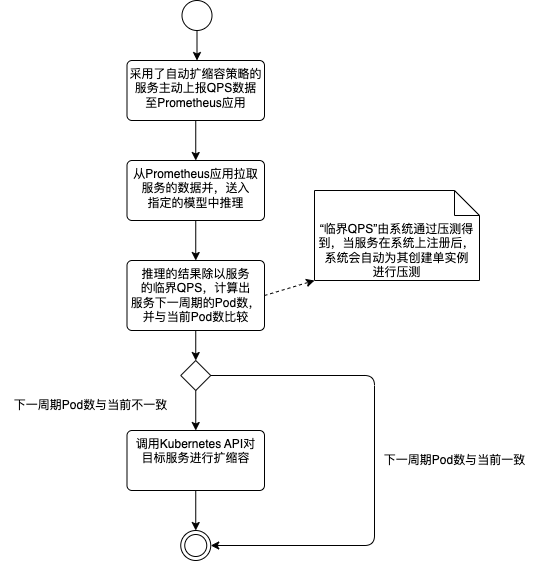

The diagram above was exported from draw.io. Its source (the exported page's mxGraphModel, read from the mxfile embedded in the PNG):
<mxGraphModel dx="1014" dy="711" grid="1" gridSize="10" guides="1" tooltips="1" connect="1" arrows="1" fold="1" page="1" pageScale="1" pageWidth="1169" pageHeight="827" math="0" shadow="0">
  <root>
    <mxCell id="0" />
    <mxCell id="1" parent="0" />
    <mxCell id="3" style="edgeStyle=none;html=1;exitX=0.5;exitY=1;exitDx=0;exitDy=0;entryX=0.5;entryY=0;entryDx=0;entryDy=0;strokeColor=#000000;fontColor=#000000;" edge="1" parent="1" source="4">
      <mxGeometry relative="1" as="geometry">
        <mxPoint x="502.5" y="120" as="targetPoint" />
      </mxGeometry>
    </mxCell>
    <mxCell id="4" value="" style="ellipse;" vertex="1" parent="1">
      <mxGeometry x="487.5" y="60" width="30" height="30" as="geometry" />
    </mxCell>
    <mxCell id="38" style="edgeStyle=none;html=1;exitX=0.5;exitY=1;exitDx=0;exitDy=0;entryX=0.5;entryY=0;entryDx=0;entryDy=0;" edge="1" parent="1" source="10" target="11">
      <mxGeometry relative="1" as="geometry" />
    </mxCell>
    <mxCell id="10" value="采用了自动扩缩容策略的&lt;br&gt;服务主动上报QPS数据&lt;br&gt;至Prometheus应用" style="html=1;align=center;verticalAlign=top;rounded=1;absoluteArcSize=1;arcSize=10;dashed=0;" vertex="1" parent="1">
      <mxGeometry x="432.5" y="120" width="137.5" height="60" as="geometry" />
    </mxCell>
    <mxCell id="39" style="edgeStyle=none;html=1;exitX=0.5;exitY=1;exitDx=0;exitDy=0;entryX=0.5;entryY=0;entryDx=0;entryDy=0;" edge="1" parent="1" source="11" target="36">
      <mxGeometry relative="1" as="geometry" />
    </mxCell>
    <mxCell id="11" value="从Prometheus应用拉取&lt;br&gt;服务的数据并，送入&lt;br&gt;指定的模型中推理" style="html=1;align=center;verticalAlign=top;rounded=1;absoluteArcSize=1;arcSize=10;dashed=0;" vertex="1" parent="1">
      <mxGeometry x="432.5" y="220" width="137.5" height="60" as="geometry" />
    </mxCell>
    <mxCell id="40" style="edgeStyle=none;html=1;exitX=1;exitY=0.5;exitDx=0;exitDy=0;entryX=0;entryY=1;entryDx=0;entryDy=0;entryPerimeter=0;dashed=1;" edge="1" parent="1" source="36" target="37">
      <mxGeometry relative="1" as="geometry" />
    </mxCell>
    <mxCell id="42" style="edgeStyle=none;html=1;exitX=0.5;exitY=1;exitDx=0;exitDy=0;entryX=0.5;entryY=0;entryDx=0;entryDy=0;" edge="1" parent="1" source="36" target="41">
      <mxGeometry relative="1" as="geometry" />
    </mxCell>
    <mxCell id="36" value="推理的结果除以服务&lt;br&gt;的临界QPS，计算出&lt;br&gt;服务下一周期的Pod数，&lt;br&gt;并与当前Pod数比较" style="html=1;align=center;verticalAlign=top;rounded=1;absoluteArcSize=1;arcSize=10;dashed=0;" vertex="1" parent="1">
      <mxGeometry x="432.5" y="320" width="137.5" height="70" as="geometry" />
    </mxCell>
    <mxCell id="37" value="“临界QPS”由系统通过压测得到，当服务在系统上注册后，系统会自动为其创建单实例&lt;br&gt;进行压测" style="shape=note2;boundedLbl=1;whiteSpace=wrap;html=1;size=25;verticalAlign=top;align=center;" vertex="1" parent="1">
      <mxGeometry x="620" y="250" width="165" height="90" as="geometry" />
    </mxCell>
    <mxCell id="47" style="edgeStyle=none;html=1;exitX=0.5;exitY=1;exitDx=0;exitDy=0;entryX=0.5;entryY=0;entryDx=0;entryDy=0;" edge="1" parent="1" source="41" target="46">
      <mxGeometry relative="1" as="geometry" />
    </mxCell>
    <mxCell id="49" style="edgeStyle=none;html=1;exitX=1;exitY=0.5;exitDx=0;exitDy=0;entryX=1;entryY=0.5;entryDx=0;entryDy=0;" edge="1" parent="1" source="41" target="45">
      <mxGeometry relative="1" as="geometry">
        <Array as="points">
          <mxPoint x="680" y="435" />
          <mxPoint x="680" y="605" />
        </Array>
      </mxGeometry>
    </mxCell>
    <mxCell id="41" value="" style="rhombus;" vertex="1" parent="1">
      <mxGeometry x="486.25" y="420" width="30" height="30" as="geometry" />
    </mxCell>
    <mxCell id="45" value="" style="ellipse;html=1;shape=endState;strokeColor=#000000;" vertex="1" parent="1">
      <mxGeometry x="486.25" y="590" width="30" height="30" as="geometry" />
    </mxCell>
    <mxCell id="48" style="edgeStyle=none;html=1;exitX=0.5;exitY=1;exitDx=0;exitDy=0;entryX=0.5;entryY=0;entryDx=0;entryDy=0;" edge="1" parent="1" source="46" target="45">
      <mxGeometry relative="1" as="geometry" />
    </mxCell>
    <mxCell id="46" value="调用Kubernetes API对&lt;br&gt;目标服务进行扩缩容" style="html=1;align=center;verticalAlign=top;rounded=1;absoluteArcSize=1;arcSize=10;dashed=0;" vertex="1" parent="1">
      <mxGeometry x="432.5" y="490" width="137.5" height="60" as="geometry" />
    </mxCell>
    <mxCell id="50" value="下一周期Pod数与当前不一致" style="text;html=1;align=center;verticalAlign=middle;resizable=0;points=[];autosize=1;strokeColor=none;fillColor=none;" vertex="1" parent="1">
      <mxGeometry x="306.25" y="450" width="180" height="30" as="geometry" />
    </mxCell>
    <mxCell id="51" value="下一周期Pod数与当前一致" style="text;html=1;align=center;verticalAlign=middle;resizable=0;points=[];autosize=1;strokeColor=none;fillColor=none;" vertex="1" parent="1">
      <mxGeometry x="680" y="505" width="160" height="30" as="geometry" />
    </mxCell>
  </root>
</mxGraphModel>